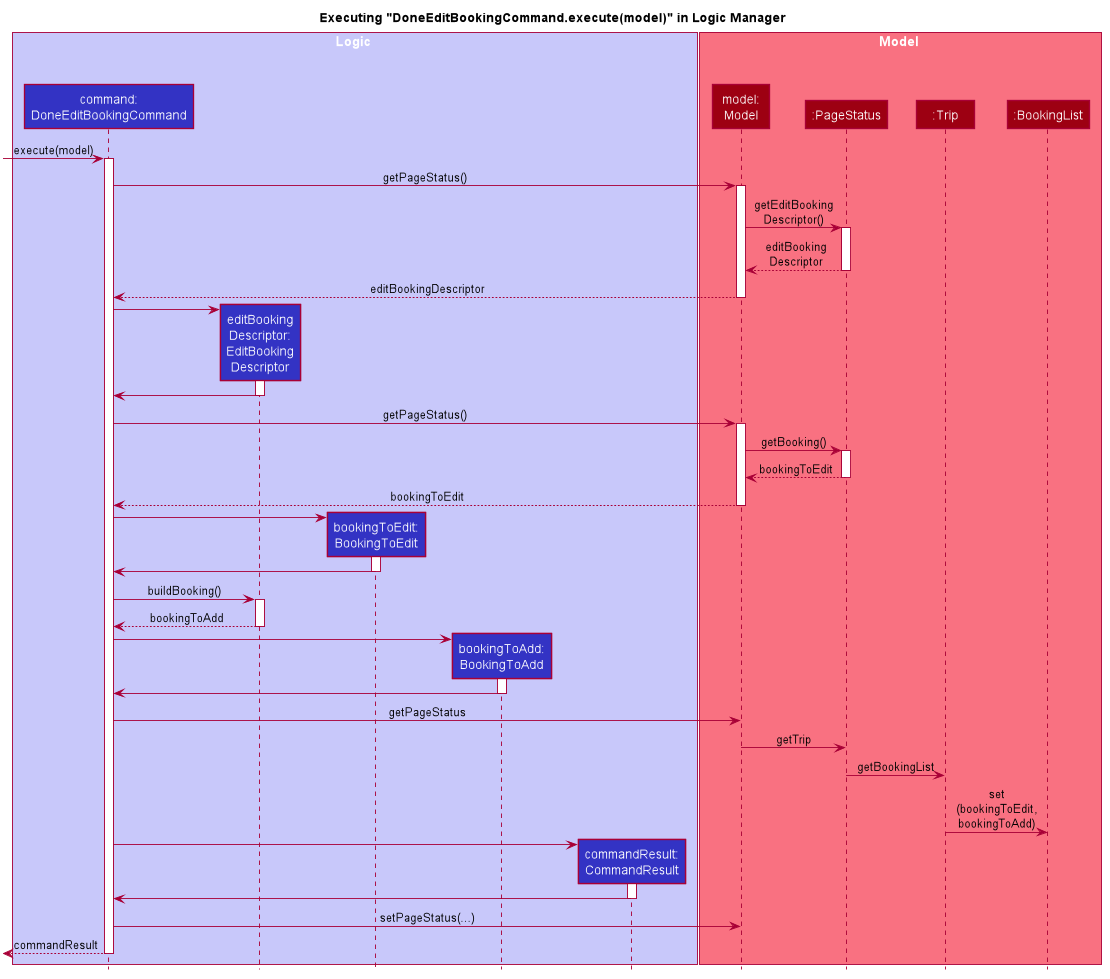

The diagram above was rendered by PlantUML. Its source (embedded in the PNG):
@startuml








skinparam BackgroundColor #FFFFFFF

skinparam Shadowing false

skinparam Class {
    FontColor #FFFFFF
    BorderThickness 1
    BorderColor #FFFFFF
    StereotypeFontColor #FFFFFF
    FontName Arial
}

skinparam Actor {
    BorderColor #000000
    Color #000000
    FontName Arial
}

skinparam Sequence {
    MessageAlign center
    BoxFontSize 15
    BoxPadding 0
    BoxFontColor #FFFFFF
    FontName Arial
}

skinparam Participant {
    FontColor #FFFFFFF
    Padding 20
}

skinparam MinClassWidth 50
skinparam ParticipantPadding 10
skinparam Shadowing false
skinparam DefaultTextAlignment center
skinparam packageStyle Rectangle

hide footbox
hide members
hide circle

title Executing "DoneEditBookingCommand.execute(model)" in Logic Manager
box Logic #C8C8FA

participant "command:\nDoneEditBookingCommand" as DoneEditBookingCommand #3333C4
participant "editBooking\nDescriptor:\nEditBooking\nDescriptor" as EditBookingDescriptor #3333C4
participant "bookingToEdit:\nBookingToEdit" as BookingToEdit #3333C4
participant "bookingToAdd:\nBookingToAdd" as BookingToAdd #3333C4
participant "commandResult:\nCommandResult" as CommandResult #3333C4

end box
box Model #F97181

participant "model:\nModel" as Model #9D0012
participant ":PageStatus" as PageStatus #9D0012
participant ":Trip" as Trip #9D0012
participant ":BookingList" as BookingList #9D0012

end box

[-> DoneEditBookingCommand : execute(model)
activate DoneEditBookingCommand
DoneEditBookingCommand -> Model : getPageStatus()
activate Model
Model -> PageStatus : getEditBooking\nDescriptor()
activate PageStatus
return editBooking\nDescriptor
deactivate PageStatus
Model --> DoneEditBookingCommand: editBookingDescriptor
deactivate Model

create EditBookingDescriptor
DoneEditBookingCommand -> EditBookingDescriptor
activate EditBookingDescriptor
EditBookingDescriptor -> DoneEditBookingCommand
deactivate EditBookingDescriptor


DoneEditBookingCommand -> Model : getPageStatus()
activate Model
Model -> PageStatus : getBooking()
activate PageStatus
return bookingToEdit
deactivate PageStatus
Model --> DoneEditBookingCommand:  bookingToEdit
deactivate Model

create BookingToEdit
DoneEditBookingCommand -> BookingToEdit
activate BookingToEdit
BookingToEdit -> DoneEditBookingCommand
deactivate BookingToEdit


DoneEditBookingCommand -> EditBookingDescriptor: buildBooking()
activate EditBookingDescriptor
return bookingToAdd

create BookingToAdd
DoneEditBookingCommand -> BookingToAdd
activate BookingToAdd
BookingToAdd -> DoneEditBookingCommand
deactivate BookingToAdd

DoneEditBookingCommand -> Model : getPageStatus
Model -> PageStatus: getTrip
PageStatus -> Trip : getBookingList
Trip -> BookingList : set\n(bookingToEdit,\nbookingToAdd)


create CommandResult
DoneEditBookingCommand -> CommandResult
activate CommandResult
CommandResult -> DoneEditBookingCommand
deactivate CommandResult
DoneEditBookingCommand -> Model : setPageStatus(...)

[<--DoneEditBookingCommand: commandResult
deactivate DoneEditBookingCommand

@enduml